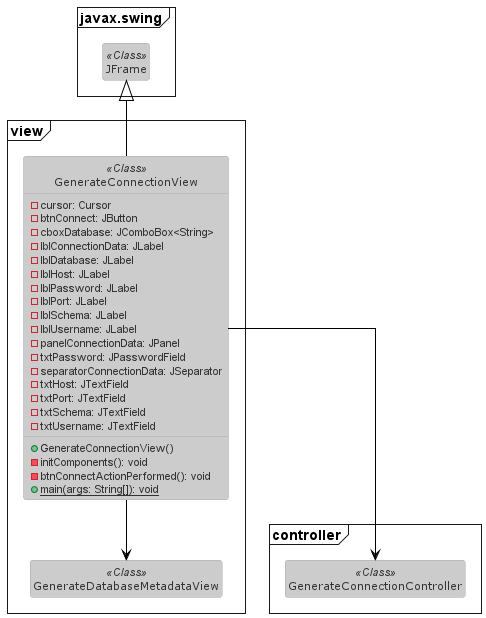

The diagram above was rendered by PlantUML. Its source (embedded in the PNG):
@startuml

    ' Define configuraÃ§Ãµes
    skinparam classAttributeIconSize 0
    skinparam style strictuml
    skinparam shadowing false
    skinparam linetype ortho
    set separator none
    hide empty members
    !theme reddress-lightred
	
    ' Cria pacote e classe(s)
    package javax.swing <<Frame>> {	
        class JFrame <<Class>>			
    }
	
    ' Cria pacote e classe(s)
    package view <<Frame>> {	
        class GenerateConnectionView <<Class>> {	
            - cursor: Cursor
            - btnConnect: JButton
            - cboxDatabase: JComboBox<String>
            - lblConnectionData: JLabel
            - lblDatabase: JLabel
            - lblHost: JLabel
            - lblPassword: JLabel
            - lblPort: JLabel
            - lblSchema: JLabel
            - lblUsername: JLabel
            - panelConnectionData: JPanel
            - txtPassword: JPasswordField
            - separatorConnectionData: JSeparator
            - txtHost: JTextField
            - txtPort: JTextField
            - txtSchema: JTextField
            - txtUsername: JTextField			
            + GenerateConnectionView()
            - initComponents(): void
            - btnConnectActionPerformed(): void
            + {static} main(args: String[]): void
		}
		class GenerateDatabaseMetadataView <<Class>>	
    }
	
    ' Cria pacote e classe(s)
    package controller <<Frame>> {	
        class GenerateConnectionController <<Class>>
    }

    ' Cria relacionamento(s)
    JFrame <|-- GenerateConnectionView
    GenerateConnectionView --> GenerateConnectionController
    GenerateConnectionView --> GenerateDatabaseMetadataView

@enduml